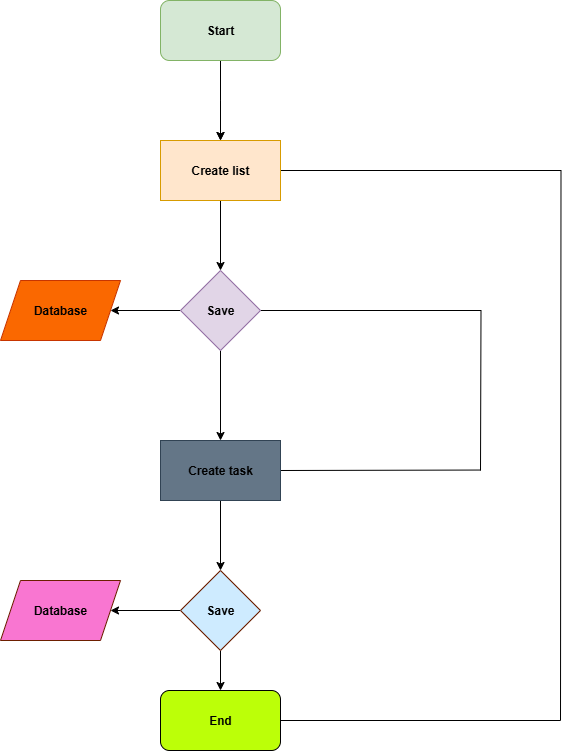

The diagram above was exported from draw.io. Its source (the exported page's mxGraphModel, read from the mxfile embedded in the PNG):
<mxGraphModel dx="1388" dy="762" grid="1" gridSize="10" guides="1" tooltips="1" connect="1" arrows="1" fold="1" page="1" pageScale="1" pageWidth="827" pageHeight="1169" math="0" shadow="0">
  <root>
    <mxCell id="0" />
    <mxCell id="1" parent="0" />
    <mxCell id="21p_Og13SdYwzU7qkpzf-3" value="" style="edgeStyle=orthogonalEdgeStyle;rounded=0;orthogonalLoop=1;jettySize=auto;html=1;" edge="1" parent="1" source="21p_Og13SdYwzU7qkpzf-1">
      <mxGeometry relative="1" as="geometry">
        <mxPoint x="300" y="190" as="targetPoint" />
      </mxGeometry>
    </mxCell>
    <mxCell id="21p_Og13SdYwzU7qkpzf-5" value="" style="edgeStyle=orthogonalEdgeStyle;rounded=0;orthogonalLoop=1;jettySize=auto;html=1;" edge="1" parent="1" source="21p_Og13SdYwzU7qkpzf-1">
      <mxGeometry relative="1" as="geometry">
        <mxPoint x="300" y="190" as="targetPoint" />
      </mxGeometry>
    </mxCell>
    <mxCell id="21p_Og13SdYwzU7qkpzf-1" value="&lt;b&gt;Start&lt;/b&gt;" style="rounded=1;whiteSpace=wrap;html=1;fillColor=#d5e8d4;strokeColor=#82b366;" vertex="1" parent="1">
      <mxGeometry x="240" y="50" width="120" height="60" as="geometry" />
    </mxCell>
    <mxCell id="21p_Og13SdYwzU7qkpzf-8" value="" style="edgeStyle=orthogonalEdgeStyle;rounded=0;orthogonalLoop=1;jettySize=auto;html=1;" edge="1" parent="1" source="21p_Og13SdYwzU7qkpzf-6" target="21p_Og13SdYwzU7qkpzf-7">
      <mxGeometry relative="1" as="geometry" />
    </mxCell>
    <mxCell id="Oc8NkbYvuT5QdIzvyZU4-3" style="edgeStyle=orthogonalEdgeStyle;rounded=0;orthogonalLoop=1;jettySize=auto;html=1;exitX=1;exitY=0.5;exitDx=0;exitDy=0;endArrow=none;endFill=0;" edge="1" parent="1" source="21p_Og13SdYwzU7qkpzf-6">
      <mxGeometry relative="1" as="geometry">
        <mxPoint x="640" y="770" as="targetPoint" />
      </mxGeometry>
    </mxCell>
    <mxCell id="21p_Og13SdYwzU7qkpzf-6" value="&lt;b&gt;Create list&lt;/b&gt;" style="rounded=0;whiteSpace=wrap;html=1;fillColor=#ffe6cc;strokeColor=#d79b00;" vertex="1" parent="1">
      <mxGeometry x="240" y="190" width="120" height="60" as="geometry" />
    </mxCell>
    <mxCell id="21p_Og13SdYwzU7qkpzf-10" value="" style="edgeStyle=orthogonalEdgeStyle;rounded=0;orthogonalLoop=1;jettySize=auto;html=1;" edge="1" parent="1" source="21p_Og13SdYwzU7qkpzf-7" target="21p_Og13SdYwzU7qkpzf-9">
      <mxGeometry relative="1" as="geometry" />
    </mxCell>
    <mxCell id="21p_Og13SdYwzU7qkpzf-12" value="" style="edgeStyle=orthogonalEdgeStyle;rounded=0;orthogonalLoop=1;jettySize=auto;html=1;" edge="1" parent="1" source="21p_Og13SdYwzU7qkpzf-7" target="21p_Og13SdYwzU7qkpzf-11">
      <mxGeometry relative="1" as="geometry" />
    </mxCell>
    <mxCell id="Oc8NkbYvuT5QdIzvyZU4-1" style="edgeStyle=orthogonalEdgeStyle;rounded=0;orthogonalLoop=1;jettySize=auto;html=1;exitX=1;exitY=0.5;exitDx=0;exitDy=0;endArrow=none;endFill=0;" edge="1" parent="1" source="21p_Og13SdYwzU7qkpzf-7">
      <mxGeometry relative="1" as="geometry">
        <mxPoint x="560" y="520" as="targetPoint" />
      </mxGeometry>
    </mxCell>
    <mxCell id="21p_Og13SdYwzU7qkpzf-7" value="&lt;b&gt;Save&lt;/b&gt;" style="rhombus;whiteSpace=wrap;html=1;fillColor=#e1d5e7;strokeColor=#9673a6;rounded=0;" vertex="1" parent="1">
      <mxGeometry x="260" y="320" width="80" height="80" as="geometry" />
    </mxCell>
    <mxCell id="21p_Og13SdYwzU7qkpzf-9" value="&lt;b&gt;&lt;font style=&quot;color: rgb(0, 0, 0);&quot;&gt;Database&lt;/font&gt;&lt;/b&gt;" style="shape=parallelogram;perimeter=parallelogramPerimeter;whiteSpace=wrap;html=1;fixedSize=1;fillColor=#fa6800;strokeColor=#C73500;rounded=0;fontColor=#000000;" vertex="1" parent="1">
      <mxGeometry x="80" y="330" width="120" height="60" as="geometry" />
    </mxCell>
    <mxCell id="21p_Og13SdYwzU7qkpzf-14" value="" style="edgeStyle=orthogonalEdgeStyle;rounded=0;orthogonalLoop=1;jettySize=auto;html=1;" edge="1" parent="1" source="21p_Og13SdYwzU7qkpzf-11" target="21p_Og13SdYwzU7qkpzf-13">
      <mxGeometry relative="1" as="geometry" />
    </mxCell>
    <mxCell id="Oc8NkbYvuT5QdIzvyZU4-2" style="edgeStyle=orthogonalEdgeStyle;rounded=0;orthogonalLoop=1;jettySize=auto;html=1;exitX=1;exitY=0.5;exitDx=0;exitDy=0;endArrow=none;endFill=0;" edge="1" parent="1" source="21p_Og13SdYwzU7qkpzf-11">
      <mxGeometry relative="1" as="geometry">
        <mxPoint x="560" y="519.5384615384614" as="targetPoint" />
      </mxGeometry>
    </mxCell>
    <mxCell id="21p_Og13SdYwzU7qkpzf-11" value="&lt;b&gt;&lt;font style=&quot;color: rgb(0, 0, 0);&quot;&gt;Create task&lt;/font&gt;&lt;/b&gt;" style="whiteSpace=wrap;html=1;fillColor=#647687;strokeColor=#314354;rounded=0;fontColor=#ffffff;" vertex="1" parent="1">
      <mxGeometry x="240" y="490" width="120" height="60" as="geometry" />
    </mxCell>
    <mxCell id="21p_Og13SdYwzU7qkpzf-16" value="" style="edgeStyle=orthogonalEdgeStyle;rounded=0;orthogonalLoop=1;jettySize=auto;html=1;" edge="1" parent="1" source="21p_Og13SdYwzU7qkpzf-13" target="21p_Og13SdYwzU7qkpzf-15">
      <mxGeometry relative="1" as="geometry" />
    </mxCell>
    <mxCell id="21p_Og13SdYwzU7qkpzf-18" value="" style="edgeStyle=orthogonalEdgeStyle;rounded=0;orthogonalLoop=1;jettySize=auto;html=1;" edge="1" parent="1" source="21p_Og13SdYwzU7qkpzf-13" target="21p_Og13SdYwzU7qkpzf-17">
      <mxGeometry relative="1" as="geometry" />
    </mxCell>
    <mxCell id="21p_Og13SdYwzU7qkpzf-13" value="&lt;b&gt;&lt;font style=&quot;color: rgb(0, 0, 0);&quot;&gt;Save&lt;/font&gt;&lt;/b&gt;" style="rhombus;whiteSpace=wrap;html=1;fillColor=#CEEBFF;strokeColor=#6D1F00;fontColor=#ffffff;rounded=0;" vertex="1" parent="1">
      <mxGeometry x="260" y="620" width="80" height="80" as="geometry" />
    </mxCell>
    <mxCell id="21p_Og13SdYwzU7qkpzf-15" value="&lt;b&gt;&lt;font style=&quot;color: rgb(0, 0, 0);&quot;&gt;Database&lt;/font&gt;&lt;/b&gt;" style="shape=parallelogram;perimeter=parallelogramPerimeter;whiteSpace=wrap;html=1;fixedSize=1;fillColor=#F976D1;strokeColor=#6D1F00;fontColor=#ffffff;rounded=0;" vertex="1" parent="1">
      <mxGeometry x="80" y="630" width="120" height="60" as="geometry" />
    </mxCell>
    <mxCell id="Oc8NkbYvuT5QdIzvyZU4-4" style="rounded=0;orthogonalLoop=1;jettySize=auto;html=1;exitX=1;exitY=0.5;exitDx=0;exitDy=0;endArrow=none;endFill=0;" edge="1" parent="1" source="21p_Og13SdYwzU7qkpzf-17">
      <mxGeometry relative="1" as="geometry">
        <mxPoint x="640" y="770" as="targetPoint" />
      </mxGeometry>
    </mxCell>
    <mxCell id="21p_Og13SdYwzU7qkpzf-17" value="&lt;b&gt;End&lt;/b&gt;" style="rounded=1;whiteSpace=wrap;html=1;fillColor=#BCFF08;" vertex="1" parent="1">
      <mxGeometry x="240" y="740" width="120" height="60" as="geometry" />
    </mxCell>
  </root>
</mxGraphModel>